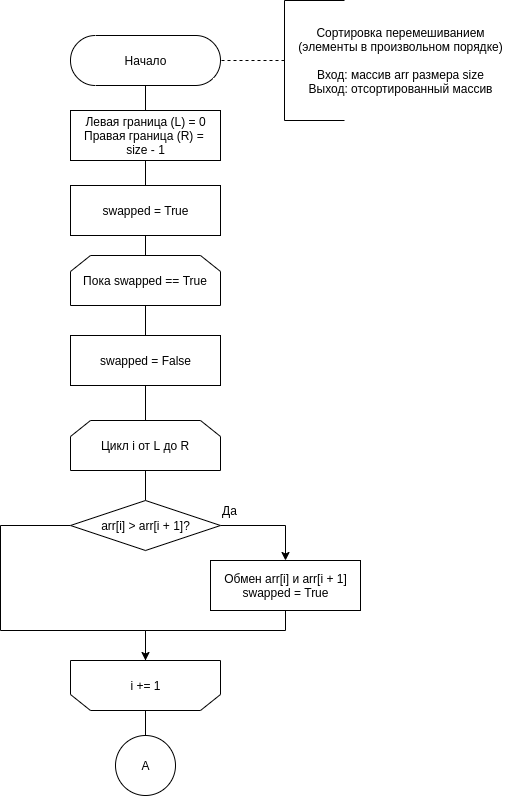

The diagram above was exported from draw.io. Its source (the exported page's mxGraphModel, read from the mxfile embedded in the PNG):
<mxGraphModel dx="803" dy="605" grid="1" gridSize="10" guides="1" tooltips="1" connect="1" arrows="1" fold="1" page="1" pageScale="1" pageWidth="1169" pageHeight="1654" math="0" shadow="0">
  <root>
    <mxCell id="0" />
    <mxCell id="1" parent="0" />
    <mxCell id="26" style="edgeStyle=orthogonalEdgeStyle;rounded=0;orthogonalLoop=1;jettySize=auto;html=1;exitX=0.5;exitY=0.5;exitDx=0;exitDy=25;exitPerimeter=0;entryX=0.5;entryY=0;entryDx=0;entryDy=0;endArrow=none;endFill=0;" parent="1" source="3" target="24" edge="1">
      <mxGeometry relative="1" as="geometry" />
    </mxCell>
    <mxCell id="3" value="Начало" style="html=1;dashed=0;whitespace=wrap;shape=mxgraph.dfd.start" parent="1" vertex="1">
      <mxGeometry x="270" y="40" width="150" height="50" as="geometry" />
    </mxCell>
    <mxCell id="4" style="edgeStyle=orthogonalEdgeStyle;rounded=0;orthogonalLoop=1;jettySize=auto;html=1;exitX=0.5;exitY=1;exitDx=0;exitDy=0;entryX=1;entryY=0.5;entryDx=0;entryDy=0;entryPerimeter=0;endArrow=none;endFill=0;dashed=1;" parent="1" source="5" target="3" edge="1">
      <mxGeometry relative="1" as="geometry" />
    </mxCell>
    <mxCell id="5" value="" style="shape=partialRectangle;whiteSpace=wrap;html=1;bottom=1;right=1;left=1;top=0;fillColor=none;routingCenterX=-0.5;rotation=90;" parent="1" vertex="1">
      <mxGeometry x="454" y="35" width="120" height="60" as="geometry" />
    </mxCell>
    <mxCell id="6" value="Сортировка перемешиванием&lt;br&gt;(элементы в произвольном порядке)&lt;br&gt;&lt;br&gt;Вход: массив arr размера size&lt;br&gt;Выход: отсортированный массив" style="text;html=1;align=center;verticalAlign=middle;resizable=0;points=[];autosize=1;strokeColor=none;" parent="1" vertex="1">
      <mxGeometry x="490" y="30" width="220" height="70" as="geometry" />
    </mxCell>
    <mxCell id="KTDGqmuv1Q8KZSwgJ_In-113" style="edgeStyle=orthogonalEdgeStyle;rounded=0;orthogonalLoop=1;jettySize=auto;html=1;exitX=0.5;exitY=1;exitDx=0;exitDy=0;entryX=0.5;entryY=0;entryDx=0;entryDy=0;endArrow=none;endFill=0;" parent="1" source="8" target="KTDGqmuv1Q8KZSwgJ_In-112" edge="1">
      <mxGeometry relative="1" as="geometry" />
    </mxCell>
    <mxCell id="8" value="Пока swapped == True" style="shape=loopLimit;whiteSpace=wrap;html=1;" parent="1" vertex="1">
      <mxGeometry x="270" y="260" width="150" height="50" as="geometry" />
    </mxCell>
    <mxCell id="9" style="edgeStyle=orthogonalEdgeStyle;rounded=0;orthogonalLoop=1;jettySize=auto;html=1;exitX=0.5;exitY=1;exitDx=0;exitDy=0;entryX=0.5;entryY=0;entryDx=0;entryDy=0;endArrow=none;endFill=0;" parent="1" source="10" target="13" edge="1">
      <mxGeometry relative="1" as="geometry" />
    </mxCell>
    <mxCell id="10" value="Цикл i от L до R" style="shape=loopLimit;whiteSpace=wrap;html=1;" parent="1" vertex="1">
      <mxGeometry x="270" y="425" width="150" height="50" as="geometry" />
    </mxCell>
    <mxCell id="11" style="edgeStyle=orthogonalEdgeStyle;rounded=0;orthogonalLoop=1;jettySize=auto;html=1;exitX=1;exitY=0.5;exitDx=0;exitDy=0;entryX=0.5;entryY=0;entryDx=0;entryDy=0;endArrow=classic;endFill=1;" parent="1" source="13" target="15" edge="1">
      <mxGeometry relative="1" as="geometry" />
    </mxCell>
    <mxCell id="28" style="edgeStyle=orthogonalEdgeStyle;rounded=0;orthogonalLoop=1;jettySize=auto;html=1;exitX=0;exitY=0.5;exitDx=0;exitDy=0;entryX=0.5;entryY=1;entryDx=0;entryDy=0;endArrow=none;endFill=0;" parent="1" source="13" target="17" edge="1">
      <mxGeometry relative="1" as="geometry">
        <Array as="points">
          <mxPoint x="200" y="530" />
          <mxPoint x="200" y="635" />
          <mxPoint x="345" y="635" />
        </Array>
      </mxGeometry>
    </mxCell>
    <mxCell id="13" value="arr[i] &amp;gt; arr[i + 1]?" style="shape=rhombus;html=1;dashed=0;whitespace=wrap;perimeter=rhombusPerimeter;" parent="1" vertex="1">
      <mxGeometry x="270" y="505" width="150" height="50" as="geometry" />
    </mxCell>
    <mxCell id="14" style="edgeStyle=orthogonalEdgeStyle;rounded=0;orthogonalLoop=1;jettySize=auto;html=1;exitX=0.5;exitY=1;exitDx=0;exitDy=0;entryX=0.5;entryY=1;entryDx=0;entryDy=0;endArrow=classic;endFill=1;" parent="1" source="15" target="17" edge="1">
      <mxGeometry relative="1" as="geometry">
        <Array as="points">
          <mxPoint x="485" y="635" />
          <mxPoint x="345" y="635" />
        </Array>
      </mxGeometry>
    </mxCell>
    <mxCell id="15" value="Обмен arr[i] и arr[i + 1]&lt;br&gt;swapped = True" style="html=1;dashed=0;whitespace=wrap;" parent="1" vertex="1">
      <mxGeometry x="410" y="565" width="150" height="50" as="geometry" />
    </mxCell>
    <mxCell id="17" value="" style="shape=loopLimit;whiteSpace=wrap;html=1;rotation=-180;" parent="1" vertex="1">
      <mxGeometry x="270" y="665" width="150" height="50" as="geometry" />
    </mxCell>
    <mxCell id="18" value="i += 1" style="text;html=1;align=center;verticalAlign=middle;resizable=0;points=[];autosize=1;strokeColor=none;" parent="1" vertex="1">
      <mxGeometry x="320" y="680" width="50" height="20" as="geometry" />
    </mxCell>
    <mxCell id="22" value="Да" style="text;html=1;align=center;verticalAlign=middle;resizable=0;points=[];autosize=1;strokeColor=none;" parent="1" vertex="1">
      <mxGeometry x="414" y="505" width="30" height="20" as="geometry" />
    </mxCell>
    <mxCell id="KTDGqmuv1Q8KZSwgJ_In-110" style="edgeStyle=orthogonalEdgeStyle;rounded=0;orthogonalLoop=1;jettySize=auto;html=1;exitX=0.5;exitY=1;exitDx=0;exitDy=0;entryX=0.5;entryY=0;entryDx=0;entryDy=0;endArrow=none;endFill=0;" parent="1" source="24" target="KTDGqmuv1Q8KZSwgJ_In-109" edge="1">
      <mxGeometry relative="1" as="geometry" />
    </mxCell>
    <mxCell id="24" value="Левая граница (L) = 0&lt;br&gt;Правая граница (R) = &lt;br&gt;size - 1" style="html=1;dashed=0;whitespace=wrap;" parent="1" vertex="1">
      <mxGeometry x="270" y="115" width="150" height="50" as="geometry" />
    </mxCell>
    <mxCell id="KTDGqmuv1Q8KZSwgJ_In-111" style="edgeStyle=orthogonalEdgeStyle;rounded=0;orthogonalLoop=1;jettySize=auto;html=1;exitX=0.5;exitY=1;exitDx=0;exitDy=0;entryX=0.5;entryY=0;entryDx=0;entryDy=0;endArrow=none;endFill=0;" parent="1" source="KTDGqmuv1Q8KZSwgJ_In-109" target="8" edge="1">
      <mxGeometry relative="1" as="geometry" />
    </mxCell>
    <mxCell id="KTDGqmuv1Q8KZSwgJ_In-109" value="swapped = True" style="html=1;dashed=0;whitespace=wrap;" parent="1" vertex="1">
      <mxGeometry x="270" y="190" width="150" height="50" as="geometry" />
    </mxCell>
    <mxCell id="KTDGqmuv1Q8KZSwgJ_In-114" style="edgeStyle=orthogonalEdgeStyle;rounded=0;orthogonalLoop=1;jettySize=auto;html=1;exitX=0.5;exitY=1;exitDx=0;exitDy=0;entryX=0.5;entryY=0;entryDx=0;entryDy=0;endArrow=none;endFill=0;" parent="1" source="KTDGqmuv1Q8KZSwgJ_In-112" target="10" edge="1">
      <mxGeometry relative="1" as="geometry" />
    </mxCell>
    <mxCell id="KTDGqmuv1Q8KZSwgJ_In-112" value="swapped = False" style="html=1;dashed=0;whitespace=wrap;" parent="1" vertex="1">
      <mxGeometry x="270" y="340" width="150" height="50" as="geometry" />
    </mxCell>
    <mxCell id="KTDGqmuv1Q8KZSwgJ_In-115" style="edgeStyle=orthogonalEdgeStyle;rounded=0;orthogonalLoop=1;jettySize=auto;html=1;exitX=0.5;exitY=1;exitDx=0;exitDy=0;entryX=0.5;entryY=0;entryDx=0;entryDy=0;endArrow=none;endFill=0;" parent="1" edge="1">
      <mxGeometry relative="1" as="geometry">
        <mxPoint x="345" y="715" as="sourcePoint" />
        <mxPoint x="345" y="745" as="targetPoint" />
      </mxGeometry>
    </mxCell>
    <mxCell id="29" value="А" style="shape=ellipse;html=1;dashed=0;whitespace=wrap;aspect=fixed;perimeter=ellipsePerimeter;" vertex="1" parent="1">
      <mxGeometry x="315" y="740" width="60" height="60" as="geometry" />
    </mxCell>
  </root>
</mxGraphModel>